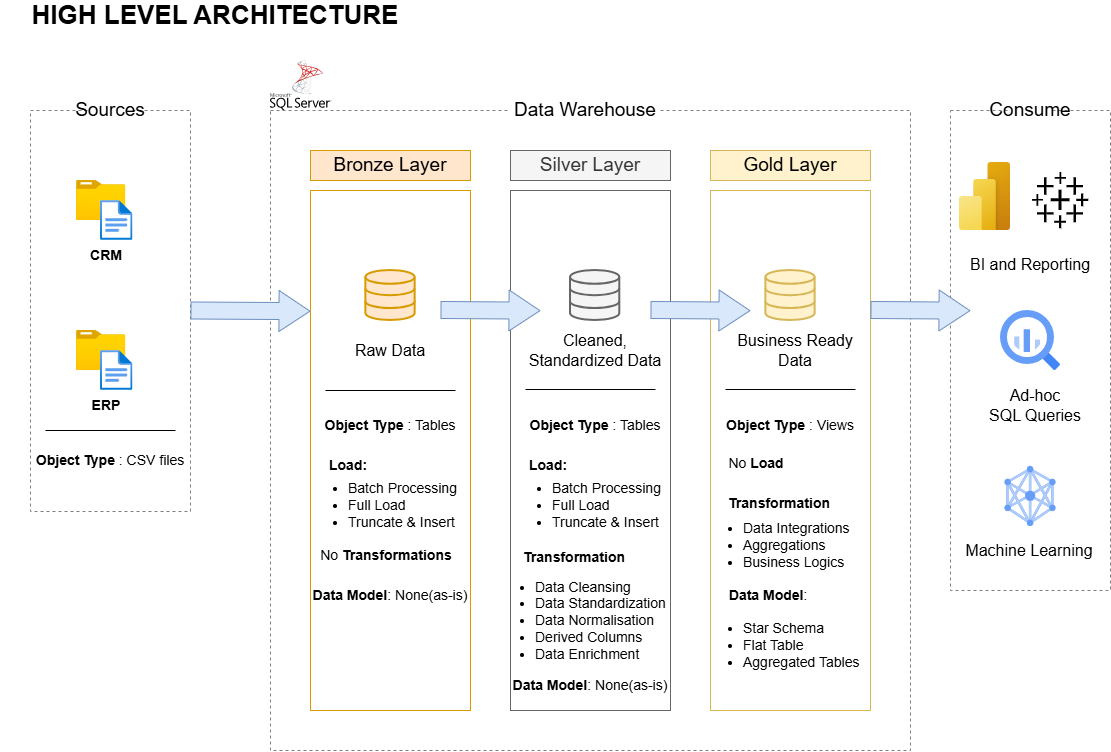

The diagram above was exported from draw.io. Its source (the exported page's mxGraphModel, read from the mxfile embedded in the PNG):
<mxGraphModel dx="2459" dy="877" grid="1" gridSize="10" guides="1" tooltips="1" connect="1" arrows="1" fold="1" page="1" pageScale="1" pageWidth="850" pageHeight="1100" math="0" shadow="0">
  <root>
    <mxCell id="0" />
    <mxCell id="1" parent="0" />
    <mxCell id="J1hO6FgTsjOS3LStSzCl-1" parent="1" style="text;html=1;whiteSpace=wrap;strokeColor=none;fillColor=none;align=center;verticalAlign=middle;rounded=0;" value="&lt;b&gt;&lt;font style=&quot;font-size: 26px;&quot;&gt;HIGH LEVEL ARCHITECTURE&lt;/font&gt;&lt;/b&gt;" vertex="1">
      <mxGeometry height="30" width="430" x="-830" y="90" as="geometry" />
    </mxCell>
    <mxCell id="J1hO6FgTsjOS3LStSzCl-2" parent="1" style="rounded=0;whiteSpace=wrap;html=1;fillColor=none;dashed=1;strokeColor=#808080;" value="" vertex="1">
      <mxGeometry height="401" width="160" x="-800" y="200" as="geometry" />
    </mxCell>
    <mxCell id="J1hO6FgTsjOS3LStSzCl-3" parent="1" style="text;html=1;whiteSpace=wrap;strokeColor=none;fillColor=default;align=center;verticalAlign=middle;rounded=0;fontStyle=1" value="&lt;span style=&quot;font-weight: normal;&quot;&gt;&lt;font style=&quot;font-size: 19px;&quot;&gt;Sources&lt;/font&gt;&lt;/span&gt;" vertex="1">
      <mxGeometry height="40" width="40" x="-740" y="180" as="geometry" />
    </mxCell>
    <mxCell id="J1hO6FgTsjOS3LStSzCl-5" parent="1" style="rounded=0;whiteSpace=wrap;html=1;fillColor=none;strokeColor=#808080;dashed=1;" value="" vertex="1">
      <mxGeometry height="640" width="640" x="-560" y="200" as="geometry" />
    </mxCell>
    <mxCell id="J1hO6FgTsjOS3LStSzCl-6" parent="1" style="text;html=1;whiteSpace=wrap;strokeColor=none;fillColor=default;align=center;verticalAlign=middle;rounded=0;fontStyle=1" value="&lt;span style=&quot;font-size: 19px; font-weight: 400;&quot;&gt;Data Warehouse&lt;/span&gt;" vertex="1">
      <mxGeometry height="40" width="150" x="-320" y="180" as="geometry" />
    </mxCell>
    <mxCell id="J1hO6FgTsjOS3LStSzCl-8" parent="1" style="rounded=0;whiteSpace=wrap;html=1;fillColor=none;dashed=1;strokeColor=#808080;" value="" vertex="1">
      <mxGeometry height="480" width="160" x="120" y="200" as="geometry" />
    </mxCell>
    <mxCell id="J1hO6FgTsjOS3LStSzCl-9" parent="1" style="text;html=1;whiteSpace=wrap;strokeColor=none;fillColor=default;align=center;verticalAlign=middle;rounded=0;fontStyle=1" value="&lt;span style=&quot;font-size: 19px; font-weight: 400;&quot;&gt;Consume&lt;/span&gt;" vertex="1">
      <mxGeometry height="40" width="40" x="180" y="180" as="geometry" />
    </mxCell>
    <mxCell id="J1hO6FgTsjOS3LStSzCl-10" parent="1" style="rounded=0;whiteSpace=wrap;html=1;fillColor=none;strokeColor=#d79b00;" value="" vertex="1">
      <mxGeometry height="520" width="160" x="-520" y="280" as="geometry" />
    </mxCell>
    <mxCell id="J1hO6FgTsjOS3LStSzCl-11" parent="1" style="text;html=1;whiteSpace=wrap;strokeColor=#d79b00;fillColor=#ffe6cc;align=center;verticalAlign=middle;rounded=0;fontStyle=1" value="&lt;span style=&quot;font-size: 19px; font-weight: 400;&quot;&gt;Bronze Layer&lt;/span&gt;" vertex="1">
      <mxGeometry height="30" width="160" x="-520" y="240" as="geometry" />
    </mxCell>
    <mxCell id="J1hO6FgTsjOS3LStSzCl-13" parent="1" style="rounded=0;whiteSpace=wrap;html=1;fillColor=none;strokeColor=#666666;fontColor=#333333;" value="" vertex="1">
      <mxGeometry height="520" width="160" x="-320" y="280" as="geometry" />
    </mxCell>
    <mxCell id="J1hO6FgTsjOS3LStSzCl-14" parent="1" style="text;html=1;whiteSpace=wrap;strokeColor=#666666;fillColor=#f5f5f5;align=center;verticalAlign=middle;rounded=0;fontStyle=1;fontColor=#333333;" value="&lt;span style=&quot;font-size: 19px; font-weight: 400;&quot;&gt;Silver Layer&lt;/span&gt;" vertex="1">
      <mxGeometry height="30" width="160" x="-320" y="240" as="geometry" />
    </mxCell>
    <mxCell id="J1hO6FgTsjOS3LStSzCl-15" parent="1" style="rounded=0;whiteSpace=wrap;html=1;fillColor=none;strokeColor=#d6b656;movable=1;resizable=1;rotatable=1;deletable=1;editable=1;locked=0;connectable=1;" value="" vertex="1">
      <mxGeometry height="520" width="160" x="-120" y="280" as="geometry" />
    </mxCell>
    <mxCell id="J1hO6FgTsjOS3LStSzCl-16" parent="1" style="text;html=1;whiteSpace=wrap;strokeColor=#d6b656;fillColor=#fff2cc;align=center;verticalAlign=middle;rounded=0;fontStyle=1" value="&lt;span style=&quot;font-size: 19px; font-weight: 400;&quot;&gt;Gold Layer&lt;/span&gt;" vertex="1">
      <mxGeometry height="30" width="160" x="-120" y="240" as="geometry" />
    </mxCell>
    <mxCell id="J1hO6FgTsjOS3LStSzCl-17" parent="1" style="image;aspect=fixed;html=1;align=center;fontSize=12;image=img/lib/azure2/general/Folder_Blank.svg;points=[[0.5,0.083,0],[0.5,1,0],[0.003,0.5,0],[0.998,0.554,0],[0.99,0.114,0],[0.987,0.996,0],[0.013,0.996,0],[0.013,0.004,0]];" value="" vertex="1">
      <mxGeometry height="40" width="49.29" x="-754" y="270" as="geometry" />
    </mxCell>
    <mxCell id="J1hO6FgTsjOS3LStSzCl-20" parent="1" style="image;aspect=fixed;html=1;align=center;fontSize=12;image=img/lib/azure2/general/File.svg;points=[[0.5,0.003,0],[0.5,0.998,0],[0,0.5,0],[1,0.5,0],[0.984,0.32,0],[0.993,0.985,0],[0.007,0.985,0],[0.007,0.015,0]];" value="" vertex="1">
      <mxGeometry height="40" width="32.46" x="-730" y="290" as="geometry" />
    </mxCell>
    <mxCell id="J1hO6FgTsjOS3LStSzCl-21" parent="1" style="text;html=1;whiteSpace=wrap;strokeColor=none;fillColor=none;align=center;verticalAlign=middle;rounded=0;" value="&lt;b&gt;CRM&lt;/b&gt;" vertex="1">
      <mxGeometry height="30" width="60" x="-754" y="330" as="geometry" />
    </mxCell>
    <mxCell id="J1hO6FgTsjOS3LStSzCl-22" parent="1" style="image;aspect=fixed;html=1;align=center;fontSize=12;image=img/lib/azure2/general/Folder_Blank.svg;points=[[0.5,0.083,0],[0.5,1,0],[0.003,0.5,0],[0.998,0.554,0],[0.99,0.114,0],[0.987,0.996,0],[0.013,0.996,0],[0.013,0.004,0]];" value="" vertex="1">
      <mxGeometry height="40" width="49.29" x="-754" y="420" as="geometry" />
    </mxCell>
    <mxCell id="J1hO6FgTsjOS3LStSzCl-23" parent="1" style="image;aspect=fixed;html=1;align=center;fontSize=12;image=img/lib/azure2/general/File.svg;points=[[0.5,0.003,0],[0.5,0.998,0],[0,0.5,0],[1,0.5,0],[0.984,0.32,0],[0.993,0.985,0],[0.007,0.985,0],[0.007,0.015,0]];" value="" vertex="1">
      <mxGeometry height="40" width="32.46" x="-730" y="440" as="geometry" />
    </mxCell>
    <mxCell id="J1hO6FgTsjOS3LStSzCl-24" parent="1" style="text;html=1;whiteSpace=wrap;strokeColor=none;fillColor=none;align=center;verticalAlign=middle;rounded=0;" value="&lt;b&gt;ERP&lt;/b&gt;" vertex="1">
      <mxGeometry height="30" width="60" x="-754" y="480" as="geometry" />
    </mxCell>
    <mxCell id="J1hO6FgTsjOS3LStSzCl-26" parent="1" style="text;html=1;whiteSpace=wrap;strokeColor=none;fillColor=none;align=center;verticalAlign=middle;rounded=0;" value="&lt;b&gt;Object Type &lt;/b&gt;: CSV files" vertex="1">
      <mxGeometry height="30" width="160" x="-800" y="535" as="geometry" />
    </mxCell>
    <mxCell id="dHKo36-F7pdKatZZ-qk0-3" parent="1" style="html=1;verticalLabelPosition=bottom;align=center;labelBackgroundColor=#ffffff;verticalAlign=top;strokeWidth=2;strokeColor=#d79b00;shadow=0;dashed=0;shape=mxgraph.ios7.icons.data;fillColor=#ffe6cc;" value="" vertex="1">
      <mxGeometry height="50" width="49.29" x="-464.64" y="360" as="geometry" />
    </mxCell>
    <mxCell id="dHKo36-F7pdKatZZ-qk0-4" parent="1" style="html=1;verticalLabelPosition=bottom;align=center;labelBackgroundColor=#ffffff;verticalAlign=top;strokeWidth=2;strokeColor=#666666;shadow=0;dashed=0;shape=mxgraph.ios7.icons.data;fillColor=#f5f5f5;fontColor=#333333;" value="" vertex="1">
      <mxGeometry height="50" width="49.29" x="-260" y="360" as="geometry" />
    </mxCell>
    <mxCell id="dHKo36-F7pdKatZZ-qk0-5" parent="1" style="html=1;verticalLabelPosition=bottom;align=center;labelBackgroundColor=#ffffff;verticalAlign=top;strokeWidth=2;strokeColor=#d6b656;shadow=0;dashed=0;shape=mxgraph.ios7.icons.data;fillColor=#fff2cc;" value="" vertex="1">
      <mxGeometry height="50" width="49.29" x="-64.65" y="360" as="geometry" />
    </mxCell>
    <mxCell id="dHKo36-F7pdKatZZ-qk0-7" edge="1" parent="1" style="shape=flexArrow;endArrow=classic;html=1;rounded=0;exitX=1.028;exitY=0.44;exitDx=0;exitDy=0;exitPerimeter=0;endWidth=23;endSize=10;startArrow=none;startFill=0;width=17;entryX=0;entryY=0.5;entryDx=0;entryDy=0;fillColor=#dae8fc;strokeColor=#6c8ebf;" value="">
      <mxGeometry height="50" relative="1" width="50" as="geometry">
        <mxPoint x="-639.9999999999997" y="400.0000000000001" as="sourcePoint" />
        <mxPoint x="-520" y="400.68" as="targetPoint" />
      </mxGeometry>
    </mxCell>
    <mxCell id="dHKo36-F7pdKatZZ-qk0-10" edge="1" parent="1" style="shape=flexArrow;endArrow=classic;html=1;rounded=0;exitX=1.028;exitY=0.44;exitDx=0;exitDy=0;exitPerimeter=0;endWidth=23;endSize=10;startArrow=none;startFill=0;width=17;fillColor=#dae8fc;strokeColor=#6c8ebf;" value="">
      <mxGeometry height="50" relative="1" width="50" as="geometry">
        <mxPoint x="-390" y="399.5" as="sourcePoint" />
        <mxPoint x="-290" y="400.18" as="targetPoint" />
      </mxGeometry>
    </mxCell>
    <mxCell id="dHKo36-F7pdKatZZ-qk0-11" edge="1" parent="1" style="shape=flexArrow;endArrow=classic;html=1;rounded=0;exitX=1.028;exitY=0.44;exitDx=0;exitDy=0;exitPerimeter=0;endWidth=23;endSize=10;startArrow=none;startFill=0;width=17;fillColor=#dae8fc;strokeColor=#6c8ebf;" value="">
      <mxGeometry height="50" relative="1" width="50" as="geometry">
        <mxPoint x="-180" y="399.5" as="sourcePoint" />
        <mxPoint x="-80" y="400.18" as="targetPoint" />
      </mxGeometry>
    </mxCell>
    <mxCell id="dHKo36-F7pdKatZZ-qk0-12" edge="1" parent="1" style="shape=flexArrow;endArrow=classic;html=1;rounded=0;exitX=1.028;exitY=0.44;exitDx=0;exitDy=0;exitPerimeter=0;endWidth=23;endSize=10;startArrow=none;startFill=0;width=17;fillColor=#dae8fc;strokeColor=#6c8ebf;" value="">
      <mxGeometry height="50" relative="1" width="50" as="geometry">
        <mxPoint x="40" y="399.5" as="sourcePoint" />
        <mxPoint x="140" y="400.18" as="targetPoint" />
      </mxGeometry>
    </mxCell>
    <mxCell id="dHKo36-F7pdKatZZ-qk0-14" parent="1" style="text;html=1;whiteSpace=wrap;strokeColor=none;fillColor=none;align=center;verticalAlign=middle;rounded=0;fontStyle=1" value="&lt;span style=&quot;font-weight: 400;&quot;&gt;&lt;font style=&quot;font-size: 16px;&quot;&gt;Raw Data&lt;/font&gt;&lt;/span&gt;" vertex="1">
      <mxGeometry height="40" width="90" x="-484.99" y="420" as="geometry" />
    </mxCell>
    <mxCell id="dHKo36-F7pdKatZZ-qk0-15" parent="1" style="text;html=1;whiteSpace=wrap;strokeColor=none;fillColor=none;align=center;verticalAlign=middle;rounded=0;fontStyle=1" value="&lt;span style=&quot;font-weight: 400;&quot;&gt;&lt;font style=&quot;font-size: 16px;&quot;&gt;Cleaned, Standardized Data&lt;/font&gt;&lt;/span&gt;" vertex="1">
      <mxGeometry height="40" width="160" x="-315.35" y="420" as="geometry" />
    </mxCell>
    <mxCell id="dHKo36-F7pdKatZZ-qk0-16" parent="1" style="text;html=1;whiteSpace=wrap;strokeColor=none;fillColor=none;align=center;verticalAlign=middle;rounded=0;fontStyle=1" value="&lt;span style=&quot;font-weight: 400;&quot;&gt;&lt;font style=&quot;font-size: 16px;&quot;&gt;Business Ready Data&lt;/font&gt;&lt;/span&gt;" vertex="1">
      <mxGeometry height="40" width="130" x="-100" y="420" as="geometry" />
    </mxCell>
    <mxCell id="dHKo36-F7pdKatZZ-qk0-18" edge="1" parent="1" style="endArrow=none;html=1;rounded=0;endFill=0;" value="">
      <mxGeometry height="50" relative="1" width="50" as="geometry">
        <mxPoint x="-785" y="520" as="sourcePoint" />
        <mxPoint x="-655" y="520" as="targetPoint" />
      </mxGeometry>
    </mxCell>
    <mxCell id="dHKo36-F7pdKatZZ-qk0-21" edge="1" parent="1" style="endArrow=none;html=1;rounded=0;endFill=0;" value="">
      <mxGeometry height="50" relative="1" width="50" as="geometry">
        <mxPoint x="-505" y="480" as="sourcePoint" />
        <mxPoint x="-375" y="480" as="targetPoint" />
      </mxGeometry>
    </mxCell>
    <mxCell id="dHKo36-F7pdKatZZ-qk0-22" edge="1" parent="1" style="endArrow=none;html=1;rounded=0;endFill=0;" value="">
      <mxGeometry height="50" relative="1" width="50" as="geometry">
        <mxPoint x="-305" y="479" as="sourcePoint" />
        <mxPoint x="-175" y="479" as="targetPoint" />
      </mxGeometry>
    </mxCell>
    <mxCell id="dHKo36-F7pdKatZZ-qk0-23" edge="1" parent="1" style="endArrow=none;html=1;rounded=0;endFill=0;" value="">
      <mxGeometry height="50" relative="1" width="50" as="geometry">
        <mxPoint x="-105" y="479" as="sourcePoint" />
        <mxPoint x="25" y="479" as="targetPoint" />
      </mxGeometry>
    </mxCell>
    <mxCell id="dHKo36-F7pdKatZZ-qk0-24" parent="1" style="text;html=1;whiteSpace=wrap;strokeColor=none;fillColor=none;align=center;verticalAlign=middle;rounded=0;" value="&lt;b&gt;Object Type &lt;/b&gt;: Tables" vertex="1">
      <mxGeometry height="30" width="160" x="-520" y="500" as="geometry" />
    </mxCell>
    <mxCell id="dHKo36-F7pdKatZZ-qk0-25" parent="1" style="text;html=1;whiteSpace=wrap;strokeColor=none;fillColor=none;align=center;verticalAlign=middle;rounded=0;" value="&lt;b&gt;Object Type &lt;/b&gt;: Tables" vertex="1">
      <mxGeometry height="30" width="160" x="-315.35" y="500" as="geometry" />
    </mxCell>
    <mxCell id="dHKo36-F7pdKatZZ-qk0-26" parent="1" style="text;html=1;whiteSpace=wrap;strokeColor=none;fillColor=none;align=center;verticalAlign=middle;rounded=0;" value="&lt;b&gt;Object Type &lt;/b&gt;: Views" vertex="1">
      <mxGeometry height="30" width="160" x="-120" y="500" as="geometry" />
    </mxCell>
    <mxCell id="dHKo36-F7pdKatZZ-qk0-27" parent="1" style="text;html=1;whiteSpace=wrap;strokeColor=none;fillColor=none;align=center;verticalAlign=middle;rounded=0;" value="&lt;b&gt;Load:&amp;nbsp;&lt;/b&gt;" vertex="1">
      <mxGeometry height="30" width="160" x="-560" y="540" as="geometry" />
    </mxCell>
    <mxCell id="dHKo36-F7pdKatZZ-qk0-28" parent="1" style="text;html=1;whiteSpace=wrap;strokeColor=none;fillColor=none;align=left;verticalAlign=middle;rounded=0;" value="&lt;ul&gt;&lt;li&gt;Batch Processing&amp;nbsp;&lt;/li&gt;&lt;li&gt;Full Load&amp;nbsp;&lt;/li&gt;&lt;li&gt;Truncate &amp;amp; Insert&lt;/li&gt;&lt;/ul&gt;" vertex="1">
      <mxGeometry height="30" width="190" x="-524" y="580" as="geometry" />
    </mxCell>
    <mxCell id="dHKo36-F7pdKatZZ-qk0-32" parent="1" style="text;html=1;whiteSpace=wrap;strokeColor=none;fillColor=none;align=center;verticalAlign=middle;rounded=0;" value="No&lt;b&gt; Transformations&lt;/b&gt;" vertex="1">
      <mxGeometry height="30" width="160" x="-524" y="630" as="geometry" />
    </mxCell>
    <mxCell id="dHKo36-F7pdKatZZ-qk0-33" parent="1" style="text;html=1;whiteSpace=wrap;strokeColor=none;fillColor=none;align=center;verticalAlign=middle;rounded=0;" value="&lt;font&gt;&lt;b style=&quot;&quot;&gt;Data Model&lt;/b&gt;: None(as-is)&lt;/font&gt;" vertex="1">
      <mxGeometry height="30" width="160" x="-519.99" y="670" as="geometry" />
    </mxCell>
    <mxCell id="dHKo36-F7pdKatZZ-qk0-34" parent="1" style="text;html=1;whiteSpace=wrap;strokeColor=none;fillColor=none;align=center;verticalAlign=middle;rounded=0;" value="&lt;b&gt;Load:&amp;nbsp;&lt;/b&gt;" vertex="1">
      <mxGeometry height="30" width="160" x="-359.99" y="540" as="geometry" />
    </mxCell>
    <mxCell id="dHKo36-F7pdKatZZ-qk0-35" parent="1" style="text;html=1;whiteSpace=wrap;strokeColor=none;fillColor=none;align=left;verticalAlign=middle;rounded=0;" value="&lt;ul&gt;&lt;li&gt;Batch Processing&amp;nbsp;&lt;/li&gt;&lt;li&gt;Full Load&amp;nbsp;&lt;/li&gt;&lt;li&gt;Truncate &amp;amp; Insert&lt;/li&gt;&lt;/ul&gt;" vertex="1">
      <mxGeometry height="30" width="190" x="-320" y="580" as="geometry" />
    </mxCell>
    <mxCell id="dHKo36-F7pdKatZZ-qk0-39" parent="1" style="text;html=1;whiteSpace=wrap;strokeColor=none;fillColor=none;align=center;verticalAlign=middle;rounded=0;" value="&lt;b&gt;Transformation&amp;nbsp;&lt;/b&gt;&lt;div&gt;&lt;b&gt;&lt;br&gt;&lt;/b&gt;&lt;/div&gt;" vertex="1">
      <mxGeometry height="30" width="160" x="-334" y="640" as="geometry" />
    </mxCell>
    <mxCell id="dHKo36-F7pdKatZZ-qk0-43" parent="1" style="text;html=1;whiteSpace=wrap;strokeColor=none;fillColor=none;align=left;verticalAlign=middle;rounded=0;" value="&lt;ul&gt;&lt;li&gt;&lt;font style=&quot;font-size: 6px;&quot;&gt;Data Cleansing&lt;/font&gt;&lt;/li&gt;&lt;li&gt;&lt;font style=&quot;font-size: 6px;&quot;&gt;Data Standardization&lt;/font&gt;&lt;/li&gt;&lt;li&gt;&lt;font style=&quot;font-size: 6px;&quot;&gt;Data Normalisation&lt;/font&gt;&lt;/li&gt;&lt;li&gt;&lt;font style=&quot;font-size: 6px;&quot;&gt;Derived Columns&lt;/font&gt;&lt;/li&gt;&lt;li&gt;&lt;font style=&quot;font-size: 6px;&quot;&gt;Data Enrichment&lt;/font&gt;&lt;/li&gt;&lt;/ul&gt;" vertex="1">
      <mxGeometry height="80" width="184" x="-337" y="670" as="geometry" />
    </mxCell>
    <mxCell id="dHKo36-F7pdKatZZ-qk0-44" parent="1" style="text;html=1;whiteSpace=wrap;strokeColor=none;fillColor=none;align=center;verticalAlign=middle;rounded=0;" value="&lt;font&gt;&lt;b style=&quot;&quot;&gt;Data Model&lt;/b&gt;: None(as-is)&lt;/font&gt;" vertex="1">
      <mxGeometry height="30" width="160" x="-320" y="760" as="geometry" />
    </mxCell>
    <mxCell id="dHKo36-F7pdKatZZ-qk0-45" parent="1" style="text;html=1;whiteSpace=wrap;strokeColor=none;fillColor=none;align=center;verticalAlign=middle;rounded=0;" value="No&lt;b&gt; Load&lt;/b&gt;" vertex="1">
      <mxGeometry height="30" width="160" x="-154.35" y="538" as="geometry" />
    </mxCell>
    <mxCell id="dHKo36-F7pdKatZZ-qk0-46" parent="1" style="text;html=1;whiteSpace=wrap;strokeColor=none;fillColor=none;align=center;verticalAlign=middle;rounded=0;" value="&lt;b&gt;Transformation&amp;nbsp;&lt;/b&gt;&lt;div&gt;&lt;b&gt;&lt;br&gt;&lt;/b&gt;&lt;/div&gt;" vertex="1">
      <mxGeometry height="30" width="160" x="-129.01" y="586" as="geometry" />
    </mxCell>
    <mxCell id="dHKo36-F7pdKatZZ-qk0-58" parent="1" style="text;html=1;whiteSpace=wrap;strokeColor=none;fillColor=none;align=left;verticalAlign=middle;rounded=0;autosize=1;resizable=0;" value="&lt;ul&gt;&lt;li&gt;&lt;font style=&quot;font-size: 11px;&quot;&gt;Data Integrations&lt;/font&gt;&lt;/li&gt;&lt;li&gt;&lt;font style=&quot;font-size: 11px;&quot;&gt;Aggregations&lt;/font&gt;&lt;/li&gt;&lt;li&gt;&lt;font style=&quot;font-size: 11px;&quot;&gt;Business Logics&lt;/font&gt;&lt;/li&gt;&lt;/ul&gt;" vertex="1">
      <mxGeometry height="90" width="170" x="-129.01" y="590" as="geometry" />
    </mxCell>
    <mxCell id="dHKo36-F7pdKatZZ-qk0-59" parent="1" style="text;html=1;whiteSpace=wrap;strokeColor=none;fillColor=none;align=center;verticalAlign=middle;rounded=0;" value="&lt;font&gt;&lt;b style=&quot;&quot;&gt;Data Model&lt;/b&gt;:&amp;nbsp;&lt;/font&gt;" vertex="1">
      <mxGeometry height="30" width="160" x="-140" y="670" as="geometry" />
    </mxCell>
    <mxCell id="dHKo36-F7pdKatZZ-qk0-60" parent="1" style="text;html=1;whiteSpace=wrap;strokeColor=none;fillColor=none;align=left;verticalAlign=middle;rounded=0;autosize=1;resizable=0;" value="&lt;ul&gt;&lt;li&gt;&lt;span style=&quot;font-size: 11px;&quot;&gt;Star Schema&lt;/span&gt;&lt;/li&gt;&lt;li&gt;&lt;span style=&quot;font-size: 11px;&quot;&gt;Flat Table&lt;/span&gt;&lt;/li&gt;&lt;li&gt;&lt;span style=&quot;font-size: 11px;&quot;&gt;Aggregated Tables&lt;/span&gt;&lt;/li&gt;&lt;/ul&gt;" vertex="1">
      <mxGeometry height="90" width="180" x="-129.01" y="690" as="geometry" />
    </mxCell>
    <mxCell id="dHKo36-F7pdKatZZ-qk0-62" parent="1" style="image;aspect=fixed;html=1;align=center;fontSize=12;image=img/lib/azure2/power_platform/PowerBI.svg;points=[[0.778,0,0],[0.5,1,0],[0.036,0.5,0],[1,0.5,0],[0.993,0.018,0],[0.99,0.985,0],[0.007,0.982,0]];" value="" vertex="1">
      <mxGeometry height="68" width="51" x="129" y="252" as="geometry" />
    </mxCell>
    <mxCell id="dHKo36-F7pdKatZZ-qk0-64" parent="1" style="shape=image;html=1;verticalAlign=top;verticalLabelPosition=bottom;labelBackgroundColor=#ffffff;imageAspect=0;aspect=fixed;image=https://icons.diagrams.net/icon-cache1/Ionicons_Fill_Vol_2-2187/logo-tableau-566.svg" value="" vertex="1">
      <mxGeometry height="60" width="60" x="200" y="260" as="geometry" />
    </mxCell>
    <mxCell id="dHKo36-F7pdKatZZ-qk0-65" parent="1" style="text;html=1;whiteSpace=wrap;strokeColor=none;fillColor=none;align=center;verticalAlign=middle;rounded=0;fontStyle=1" value="&lt;span style=&quot;font-size: 16px; font-weight: 400;&quot;&gt;BI and Reporting&lt;/span&gt;" vertex="1">
      <mxGeometry height="40" width="130" x="135" y="334" as="geometry" />
    </mxCell>
    <mxCell id="dHKo36-F7pdKatZZ-qk0-66" parent="1" style="editableCssRules=.*;html=1;shape=image;verticalLabelPosition=bottom;labelBackgroundColor=#ffffff;verticalAlign=top;aspect=fixed;imageAspect=0;image=data:image/svg+xml,(base64 omitted: 1156 chars);" value="" vertex="1">
      <mxGeometry height="60" width="60" x="170" y="400" as="geometry" />
    </mxCell>
    <mxCell id="dHKo36-F7pdKatZZ-qk0-67" parent="1" style="text;html=1;whiteSpace=wrap;strokeColor=none;fillColor=none;align=center;verticalAlign=middle;rounded=0;fontStyle=1" value="&lt;span style=&quot;font-size: 16px; font-weight: 400;&quot;&gt;Ad-hoc&lt;/span&gt;&lt;div&gt;&lt;span style=&quot;font-size: 16px; font-weight: 400;&quot;&gt;SQL Queries&lt;/span&gt;&lt;/div&gt;" vertex="1">
      <mxGeometry height="40" width="130" x="140" y="475" as="geometry" />
    </mxCell>
    <mxCell id="dHKo36-F7pdKatZZ-qk0-68" parent="1" style="editableCssRules=.*;html=1;shape=image;verticalLabelPosition=bottom;labelBackgroundColor=#ffffff;verticalAlign=top;aspect=fixed;imageAspect=0;image=data:image/svg+xml,(base64 omitted: 2764 chars);" value="" vertex="1">
      <mxGeometry height="60" width="51" x="174.5" y="556" as="geometry" />
    </mxCell>
    <mxCell id="dHKo36-F7pdKatZZ-qk0-69" parent="1" style="text;html=1;whiteSpace=wrap;strokeColor=none;fillColor=none;align=center;verticalAlign=middle;rounded=0;fontStyle=1" value="&lt;span style=&quot;font-size: 16px; font-weight: 400;&quot;&gt;Machine Learning&lt;/span&gt;" vertex="1">
      <mxGeometry height="40" width="130" x="134" y="620" as="geometry" />
    </mxCell>
    <mxCell id="dHKo36-F7pdKatZZ-qk0-71" parent="1" style="shape=image;html=1;verticalAlign=top;verticalLabelPosition=bottom;labelBackgroundColor=#ffffff;imageAspect=0;aspect=fixed;image=https://icons.diagrams.net/assets/apps-and-system-logos/1/SQL_Server.svg" value="" vertex="1">
      <mxGeometry height="50" width="61.59" x="-560" y="150" as="geometry" />
    </mxCell>
  </root>
</mxGraphModel>